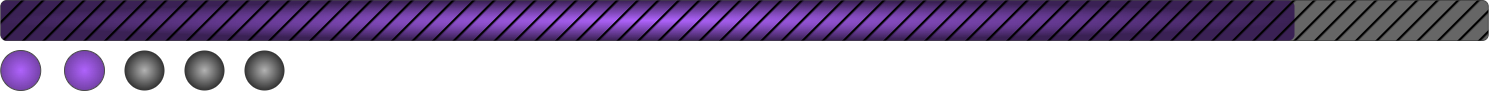

The diagram above was exported from draw.io. Its source (the exported page's mxGraphModel, read from the mxfile embedded in the PNG):
<mxGraphModel dx="1604" dy="854" grid="1" gridSize="10" guides="1" tooltips="1" connect="1" arrows="1" fold="1" page="1" pageScale="1" pageWidth="850" pageHeight="1100" math="0" shadow="0">
  <root>
    <mxCell id="0" />
    <mxCell id="1" parent="0" />
    <mxCell id="eS8pu5dtgKZr9YKVdGSA-1" value="" style="rounded=1;whiteSpace=wrap;html=1;fillStyle=solid;fillColor=#999999;gradientColor=none;gradientDirection=east;strokeColor=#B3B3B3;" vertex="1" parent="1">
      <mxGeometry x="476.25" y="310" width="1487.5" height="40" as="geometry" />
    </mxCell>
    <mxCell id="eS8pu5dtgKZr9YKVdGSA-2" value="" style="rounded=1;whiteSpace=wrap;html=1;fillStyle=solid;fillColor=#B266FF;gradientColor=#E5CCFF;gradientDirection=radial;strokeColor=none;" vertex="1" parent="1">
      <mxGeometry x="476.25" y="310" width="1293.75" height="40" as="geometry" />
    </mxCell>
    <mxCell id="eS8pu5dtgKZr9YKVdGSA-3" value="" style="rounded=1;whiteSpace=wrap;html=1;fillStyle=hatch;strokeWidth=3;strokeColor=none;" vertex="1" parent="1">
      <mxGeometry x="476.25" y="310" width="1487.5" height="40" as="geometry" />
    </mxCell>
    <mxCell id="eS8pu5dtgKZr9YKVdGSA-4" value="" style="ellipse;whiteSpace=wrap;html=1;aspect=fixed;fillColor=#B266FF;gradientColor=#CC99FF;gradientDirection=radial;strokeColor=#B3B3B3;strokeWidth=1;perimeterSpacing=0;" vertex="1" parent="1">
      <mxGeometry x="476.25" y="360" width="40" height="40" as="geometry" />
    </mxCell>
    <mxCell id="eS8pu5dtgKZr9YKVdGSA-5" value="" style="ellipse;whiteSpace=wrap;html=1;aspect=fixed;fillColor=#B266FF;gradientColor=#CC99FF;gradientDirection=radial;strokeColor=#B3B3B3;strokeWidth=1;perimeterSpacing=0;" vertex="1" parent="1">
      <mxGeometry x="540" y="360" width="40" height="40" as="geometry" />
    </mxCell>
    <mxCell id="eS8pu5dtgKZr9YKVdGSA-7" value="" style="ellipse;whiteSpace=wrap;html=1;aspect=fixed;fillColor=#4D4D4D;gradientColor=#CCCCCC;gradientDirection=radial;strokeColor=none;strokeWidth=1;perimeterSpacing=0;" vertex="1" parent="1">
      <mxGeometry x="720" y="360" width="40" height="40" as="geometry" />
    </mxCell>
    <mxCell id="eS8pu5dtgKZr9YKVdGSA-8" value="" style="ellipse;whiteSpace=wrap;html=1;aspect=fixed;fillColor=#4D4D4D;gradientColor=#CCCCCC;gradientDirection=radial;strokeColor=none;strokeWidth=1;perimeterSpacing=0;" vertex="1" parent="1">
      <mxGeometry x="660" y="360" width="40" height="40" as="geometry" />
    </mxCell>
    <mxCell id="GAglmMm_v2D4_Xxtq-Ha-1" value="" style="ellipse;whiteSpace=wrap;html=1;aspect=fixed;fillColor=#4D4D4D;gradientColor=#CCCCCC;gradientDirection=radial;strokeColor=none;strokeWidth=1;perimeterSpacing=0;" vertex="1" parent="1">
      <mxGeometry x="600" y="360" width="40" height="40" as="geometry" />
    </mxCell>
  </root>
</mxGraphModel>